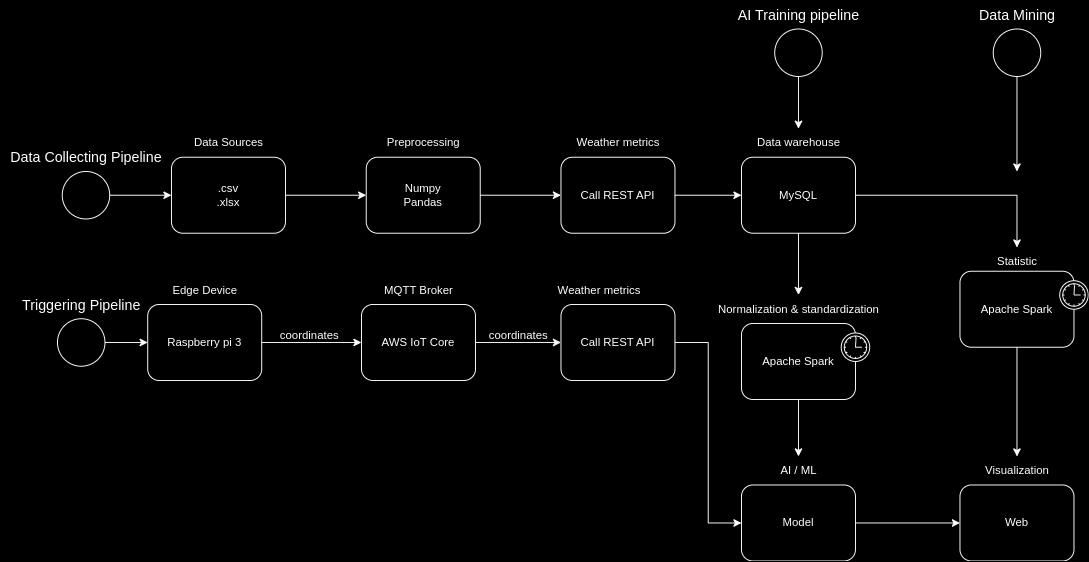

The diagram above was exported from draw.io. Its source (the exported page's mxGraphModel, read from the mxfile embedded in the PNG):
<mxGraphModel dx="1364" dy="843" grid="1" gridSize="10" guides="1" tooltips="1" connect="1" arrows="1" fold="1" page="1" pageScale="1" pageWidth="850" pageHeight="1100" background="#000000" math="0" shadow="0">
  <root>
    <mxCell id="0" />
    <mxCell id="1" parent="0" />
    <mxCell id="743RhM92W-YSGagM0oRr-1" value="" style="shape=mxgraph.bpmn.shape;html=1;verticalLabelPosition=bottom;labelBackgroundColor=#ffffff;verticalAlign=top;perimeter=ellipsePerimeter;outline=standard;symbol=general;" parent="1" vertex="1">
      <mxGeometry x="497" y="780" width="50" height="50" as="geometry" />
    </mxCell>
    <mxCell id="743RhM92W-YSGagM0oRr-2" value=".csv&lt;br&gt;.xlsx" style="shape=ext;rounded=1;html=1;whiteSpace=wrap;" parent="1" vertex="1">
      <mxGeometry x="612" y="765" width="120" height="80" as="geometry" />
    </mxCell>
    <mxCell id="743RhM92W-YSGagM0oRr-3" value="Numpy&lt;br&gt;Pandas" style="shape=ext;rounded=1;html=1;whiteSpace=wrap;" parent="1" vertex="1">
      <mxGeometry x="817" y="765" width="120" height="80" as="geometry" />
    </mxCell>
    <mxCell id="743RhM92W-YSGagM0oRr-6" style="edgeStyle=orthogonalEdgeStyle;rounded=0;html=1;jettySize=auto;orthogonalLoop=1;" parent="1" source="743RhM92W-YSGagM0oRr-1" target="743RhM92W-YSGagM0oRr-2" edge="1">
      <mxGeometry relative="1" as="geometry" />
    </mxCell>
    <mxCell id="743RhM92W-YSGagM0oRr-9" style="edgeStyle=orthogonalEdgeStyle;rounded=0;html=1;jettySize=auto;orthogonalLoop=1;" parent="1" source="743RhM92W-YSGagM0oRr-2" target="743RhM92W-YSGagM0oRr-3" edge="1">
      <mxGeometry relative="1" as="geometry" />
    </mxCell>
    <mxCell id="743RhM92W-YSGagM0oRr-10" value="MySQL" style="shape=ext;rounded=1;html=1;whiteSpace=wrap;" parent="1" vertex="1">
      <mxGeometry x="1212" y="765" width="120" height="80" as="geometry" />
    </mxCell>
    <mxCell id="743RhM92W-YSGagM0oRr-11" value="Apache Spark" style="html=1;whiteSpace=wrap;rounded=1;" parent="1" vertex="1">
      <mxGeometry x="1212" y="940" width="120" height="80" as="geometry" />
    </mxCell>
    <mxCell id="743RhM92W-YSGagM0oRr-12" value="" style="shape=mxgraph.bpmn.timer_start;perimeter=ellipsePerimeter;html=1;labelPosition=right;labelBackgroundColor=#ffffff;align=left;" parent="743RhM92W-YSGagM0oRr-11" vertex="1">
      <mxGeometry x="1" width="30" height="30" relative="1" as="geometry">
        <mxPoint x="-15" y="10" as="offset" />
      </mxGeometry>
    </mxCell>
    <mxCell id="743RhM92W-YSGagM0oRr-13" style="edgeStyle=orthogonalEdgeStyle;rounded=0;html=1;jettySize=auto;orthogonalLoop=1;entryX=0;entryY=0.5;entryDx=0;entryDy=0;exitX=1;exitY=0.5;exitDx=0;exitDy=0;" parent="1" source="743RhM92W-YSGagM0oRr-3" target="743RhM92W-YSGagM0oRr-15" edge="1">
      <mxGeometry relative="1" as="geometry">
        <mxPoint x="777" y="815" as="sourcePoint" />
        <mxPoint x="827" y="815" as="targetPoint" />
      </mxGeometry>
    </mxCell>
    <mxCell id="743RhM92W-YSGagM0oRr-14" style="edgeStyle=orthogonalEdgeStyle;rounded=0;html=1;jettySize=auto;orthogonalLoop=1;exitX=0.5;exitY=1;exitDx=0;exitDy=0;" parent="1" source="743RhM92W-YSGagM0oRr-10" target="743RhM92W-YSGagM0oRr-21" edge="1">
      <mxGeometry relative="1" as="geometry">
        <mxPoint x="1132" y="815" as="sourcePoint" />
        <mxPoint x="1222" y="815" as="targetPoint" />
      </mxGeometry>
    </mxCell>
    <mxCell id="743RhM92W-YSGagM0oRr-15" value="Call REST API" style="shape=ext;rounded=1;html=1;whiteSpace=wrap;" parent="1" vertex="1">
      <mxGeometry x="1022" y="765" width="120" height="80" as="geometry" />
    </mxCell>
    <mxCell id="743RhM92W-YSGagM0oRr-16" style="edgeStyle=orthogonalEdgeStyle;rounded=0;html=1;jettySize=auto;orthogonalLoop=1;entryX=0;entryY=0.5;entryDx=0;entryDy=0;exitX=1;exitY=0.5;exitDx=0;exitDy=0;" parent="1" source="743RhM92W-YSGagM0oRr-15" target="743RhM92W-YSGagM0oRr-10" edge="1">
      <mxGeometry relative="1" as="geometry">
        <mxPoint x="1307" y="855" as="sourcePoint" />
        <mxPoint x="1307" y="910" as="targetPoint" />
      </mxGeometry>
    </mxCell>
    <mxCell id="743RhM92W-YSGagM0oRr-17" value="Data Sources" style="text;html=1;align=center;verticalAlign=middle;resizable=0;points=[];autosize=1;strokeColor=none;fillColor=none;" parent="1" vertex="1">
      <mxGeometry x="622" y="735" width="100" height="30" as="geometry" />
    </mxCell>
    <mxCell id="743RhM92W-YSGagM0oRr-18" value="Preprocessing" style="text;html=1;align=center;verticalAlign=middle;resizable=0;points=[];autosize=1;strokeColor=none;fillColor=none;" parent="1" vertex="1">
      <mxGeometry x="827" y="735" width="100" height="30" as="geometry" />
    </mxCell>
    <mxCell id="743RhM92W-YSGagM0oRr-19" value="Weather metrics" style="text;html=1;align=center;verticalAlign=middle;resizable=0;points=[];autosize=1;strokeColor=none;fillColor=none;" parent="1" vertex="1">
      <mxGeometry x="1027" y="735" width="110" height="30" as="geometry" />
    </mxCell>
    <mxCell id="743RhM92W-YSGagM0oRr-20" value="Data warehouse" style="text;html=1;align=center;verticalAlign=middle;resizable=0;points=[];autosize=1;strokeColor=none;fillColor=none;" parent="1" vertex="1">
      <mxGeometry x="1217" y="735" width="110" height="30" as="geometry" />
    </mxCell>
    <mxCell id="743RhM92W-YSGagM0oRr-21" value="Normalization &amp;amp; standardization" style="text;html=1;align=center;verticalAlign=middle;resizable=0;points=[];autosize=1;strokeColor=none;fillColor=none;" parent="1" vertex="1">
      <mxGeometry x="1177" y="910" width="190" height="30" as="geometry" />
    </mxCell>
    <mxCell id="743RhM92W-YSGagM0oRr-22" value="" style="shape=mxgraph.bpmn.shape;html=1;verticalLabelPosition=bottom;labelBackgroundColor=#ffffff;verticalAlign=top;perimeter=ellipsePerimeter;outline=standard;symbol=general;" parent="1" vertex="1">
      <mxGeometry x="1247" y="630" width="50" height="50" as="geometry" />
    </mxCell>
    <mxCell id="743RhM92W-YSGagM0oRr-23" style="edgeStyle=orthogonalEdgeStyle;rounded=0;html=1;jettySize=auto;orthogonalLoop=1;" parent="1" source="743RhM92W-YSGagM0oRr-22" target="743RhM92W-YSGagM0oRr-20" edge="1">
      <mxGeometry relative="1" as="geometry">
        <mxPoint x="1387" y="615" as="targetPoint" />
      </mxGeometry>
    </mxCell>
    <mxCell id="743RhM92W-YSGagM0oRr-24" value="AI Training pipeline" style="text;html=1;align=center;verticalAlign=middle;resizable=0;points=[];autosize=1;strokeColor=none;fillColor=none;fontSize=15;" parent="1" vertex="1">
      <mxGeometry x="1197" y="600" width="150" height="30" as="geometry" />
    </mxCell>
    <mxCell id="743RhM92W-YSGagM0oRr-25" value="Data Collecting Pipeline" style="text;html=1;align=center;verticalAlign=middle;resizable=0;points=[];autosize=1;strokeColor=none;fillColor=none;fontSize=15;" parent="1" vertex="1">
      <mxGeometry x="432" y="750" width="180" height="30" as="geometry" />
    </mxCell>
    <mxCell id="743RhM92W-YSGagM0oRr-26" value="" style="shape=mxgraph.bpmn.shape;html=1;verticalLabelPosition=bottom;labelBackgroundColor=#ffffff;verticalAlign=top;perimeter=ellipsePerimeter;outline=standard;symbol=general;" parent="1" vertex="1">
      <mxGeometry x="492" y="935" width="50" height="50" as="geometry" />
    </mxCell>
    <mxCell id="743RhM92W-YSGagM0oRr-27" value="Raspberry pi 3" style="shape=ext;rounded=1;html=1;whiteSpace=wrap;" parent="1" vertex="1">
      <mxGeometry x="587" y="920" width="120" height="80" as="geometry" />
    </mxCell>
    <mxCell id="743RhM92W-YSGagM0oRr-28" value="AWS IoT Core&lt;span style=&quot;white-space: pre;&quot;&gt;&#09;&lt;/span&gt;" style="shape=ext;rounded=1;html=1;whiteSpace=wrap;" parent="1" vertex="1">
      <mxGeometry x="812" y="920" width="120" height="80" as="geometry" />
    </mxCell>
    <mxCell id="743RhM92W-YSGagM0oRr-29" style="edgeStyle=orthogonalEdgeStyle;rounded=0;html=1;jettySize=auto;orthogonalLoop=1;" parent="1" source="743RhM92W-YSGagM0oRr-26" target="743RhM92W-YSGagM0oRr-27" edge="1">
      <mxGeometry relative="1" as="geometry" />
    </mxCell>
    <mxCell id="743RhM92W-YSGagM0oRr-30" style="edgeStyle=orthogonalEdgeStyle;rounded=0;html=1;jettySize=auto;orthogonalLoop=1;" parent="1" source="743RhM92W-YSGagM0oRr-27" target="743RhM92W-YSGagM0oRr-28" edge="1">
      <mxGeometry relative="1" as="geometry" />
    </mxCell>
    <mxCell id="743RhM92W-YSGagM0oRr-31" style="edgeStyle=orthogonalEdgeStyle;rounded=0;html=1;jettySize=auto;orthogonalLoop=1;entryX=0;entryY=0.5;entryDx=0;entryDy=0;exitX=1;exitY=0.5;exitDx=0;exitDy=0;" parent="1" source="743RhM92W-YSGagM0oRr-28" target="743RhM92W-YSGagM0oRr-32" edge="1">
      <mxGeometry relative="1" as="geometry">
        <mxPoint x="772" y="970" as="sourcePoint" />
        <mxPoint x="822" y="970" as="targetPoint" />
      </mxGeometry>
    </mxCell>
    <mxCell id="743RhM92W-YSGagM0oRr-32" value="Call REST API" style="shape=ext;rounded=1;html=1;whiteSpace=wrap;" parent="1" vertex="1">
      <mxGeometry x="1022" y="920" width="120" height="80" as="geometry" />
    </mxCell>
    <mxCell id="743RhM92W-YSGagM0oRr-33" value="Edge Device" style="text;html=1;align=center;verticalAlign=middle;resizable=0;points=[];autosize=1;strokeColor=none;fillColor=none;" parent="1" vertex="1">
      <mxGeometry x="602" y="890" width="90" height="30" as="geometry" />
    </mxCell>
    <mxCell id="743RhM92W-YSGagM0oRr-34" value="MQTT Broker" style="text;html=1;align=center;verticalAlign=middle;resizable=0;points=[];autosize=1;strokeColor=none;fillColor=none;" parent="1" vertex="1">
      <mxGeometry x="822" y="890" width="100" height="30" as="geometry" />
    </mxCell>
    <mxCell id="743RhM92W-YSGagM0oRr-35" value="Weather metrics" style="text;html=1;align=center;verticalAlign=middle;resizable=0;points=[];autosize=1;strokeColor=none;fillColor=none;" parent="1" vertex="1">
      <mxGeometry x="1007" y="890" width="110" height="30" as="geometry" />
    </mxCell>
    <mxCell id="743RhM92W-YSGagM0oRr-36" value="Triggering Pipeline" style="text;html=1;align=center;verticalAlign=middle;resizable=0;points=[];autosize=1;strokeColor=none;fillColor=none;fontSize=15;" parent="1" vertex="1">
      <mxGeometry x="442" y="905" width="150" height="30" as="geometry" />
    </mxCell>
    <mxCell id="743RhM92W-YSGagM0oRr-37" value="Model" style="shape=ext;rounded=1;html=1;whiteSpace=wrap;" parent="1" vertex="1">
      <mxGeometry x="1212" y="1110" width="120" height="80" as="geometry" />
    </mxCell>
    <mxCell id="743RhM92W-YSGagM0oRr-38" value="AI / ML" style="text;html=1;align=center;verticalAlign=middle;resizable=0;points=[];autosize=1;strokeColor=none;fillColor=none;" parent="1" vertex="1">
      <mxGeometry x="1242" y="1080" width="60" height="30" as="geometry" />
    </mxCell>
    <mxCell id="743RhM92W-YSGagM0oRr-39" style="edgeStyle=orthogonalEdgeStyle;rounded=0;html=1;jettySize=auto;orthogonalLoop=1;exitX=0.5;exitY=1;exitDx=0;exitDy=0;" parent="1" source="743RhM92W-YSGagM0oRr-11" target="743RhM92W-YSGagM0oRr-38" edge="1">
      <mxGeometry relative="1" as="geometry">
        <mxPoint x="1282" y="855" as="sourcePoint" />
        <mxPoint x="1282" y="920" as="targetPoint" />
      </mxGeometry>
    </mxCell>
    <mxCell id="743RhM92W-YSGagM0oRr-40" style="edgeStyle=orthogonalEdgeStyle;rounded=0;html=1;jettySize=auto;orthogonalLoop=1;exitX=1;exitY=0.5;exitDx=0;exitDy=0;entryX=0;entryY=0.5;entryDx=0;entryDy=0;" parent="1" source="743RhM92W-YSGagM0oRr-32" target="743RhM92W-YSGagM0oRr-37" edge="1">
      <mxGeometry relative="1" as="geometry">
        <mxPoint x="1282" y="1030" as="sourcePoint" />
        <mxPoint x="1282" y="1090" as="targetPoint" />
      </mxGeometry>
    </mxCell>
    <mxCell id="743RhM92W-YSGagM0oRr-41" value="Apache Spark" style="html=1;whiteSpace=wrap;rounded=1;" parent="1" vertex="1">
      <mxGeometry x="1442" y="885" width="120" height="80" as="geometry" />
    </mxCell>
    <mxCell id="743RhM92W-YSGagM0oRr-42" value="" style="shape=mxgraph.bpmn.timer_start;perimeter=ellipsePerimeter;html=1;labelPosition=right;labelBackgroundColor=#ffffff;align=left;" parent="743RhM92W-YSGagM0oRr-41" vertex="1">
      <mxGeometry x="1" width="30" height="30" relative="1" as="geometry">
        <mxPoint x="-15" y="10" as="offset" />
      </mxGeometry>
    </mxCell>
    <mxCell id="743RhM92W-YSGagM0oRr-43" style="edgeStyle=orthogonalEdgeStyle;rounded=0;html=1;jettySize=auto;orthogonalLoop=1;exitX=1;exitY=0.5;exitDx=0;exitDy=0;" parent="1" source="743RhM92W-YSGagM0oRr-10" target="743RhM92W-YSGagM0oRr-44" edge="1">
      <mxGeometry relative="1" as="geometry">
        <mxPoint x="1137" y="815" as="sourcePoint" />
        <mxPoint x="1507" y="830" as="targetPoint" />
      </mxGeometry>
    </mxCell>
    <mxCell id="743RhM92W-YSGagM0oRr-44" value="Statistic" style="text;html=1;align=center;verticalAlign=middle;resizable=0;points=[];autosize=1;strokeColor=none;fillColor=none;" parent="1" vertex="1">
      <mxGeometry x="1467" y="860" width="70" height="30" as="geometry" />
    </mxCell>
    <mxCell id="743RhM92W-YSGagM0oRr-45" value="coordinates" style="text;html=1;align=center;verticalAlign=middle;resizable=0;points=[];autosize=1;strokeColor=none;fillColor=none;" parent="1" vertex="1">
      <mxGeometry x="712" y="938" width="90" height="30" as="geometry" />
    </mxCell>
    <mxCell id="743RhM92W-YSGagM0oRr-46" value="coordinates" style="text;html=1;align=center;verticalAlign=middle;resizable=0;points=[];autosize=1;strokeColor=none;fillColor=none;" parent="1" vertex="1">
      <mxGeometry x="932" y="938" width="90" height="30" as="geometry" />
    </mxCell>
    <mxCell id="743RhM92W-YSGagM0oRr-49" style="edgeStyle=orthogonalEdgeStyle;rounded=0;html=1;jettySize=auto;orthogonalLoop=1;entryX=0;entryY=0.5;entryDx=0;entryDy=0;exitX=1;exitY=0.5;exitDx=0;exitDy=0;" parent="1" source="743RhM92W-YSGagM0oRr-37" target="743RhM92W-YSGagM0oRr-50" edge="1">
      <mxGeometry relative="1" as="geometry">
        <mxPoint x="1342" y="815" as="sourcePoint" />
        <mxPoint x="1437" y="1150" as="targetPoint" />
      </mxGeometry>
    </mxCell>
    <mxCell id="743RhM92W-YSGagM0oRr-50" value="Web" style="shape=ext;rounded=1;html=1;whiteSpace=wrap;" parent="1" vertex="1">
      <mxGeometry x="1442" y="1110" width="120" height="80" as="geometry" />
    </mxCell>
    <mxCell id="743RhM92W-YSGagM0oRr-51" style="edgeStyle=orthogonalEdgeStyle;rounded=0;html=1;jettySize=auto;orthogonalLoop=1;exitX=0.5;exitY=1;exitDx=0;exitDy=0;" parent="1" source="743RhM92W-YSGagM0oRr-41" target="743RhM92W-YSGagM0oRr-52" edge="1">
      <mxGeometry relative="1" as="geometry">
        <mxPoint x="1342" y="1160" as="sourcePoint" />
        <mxPoint x="1627" y="1050" as="targetPoint" />
      </mxGeometry>
    </mxCell>
    <mxCell id="743RhM92W-YSGagM0oRr-52" value="Visualization" style="text;html=1;align=center;verticalAlign=middle;resizable=0;points=[];autosize=1;strokeColor=none;fillColor=none;" parent="1" vertex="1">
      <mxGeometry x="1457" y="1080" width="90" height="30" as="geometry" />
    </mxCell>
    <mxCell id="743RhM92W-YSGagM0oRr-53" value="" style="shape=mxgraph.bpmn.shape;html=1;verticalLabelPosition=bottom;labelBackgroundColor=#ffffff;verticalAlign=top;perimeter=ellipsePerimeter;outline=standard;symbol=general;" parent="1" vertex="1">
      <mxGeometry x="1477" y="630" width="50" height="50" as="geometry" />
    </mxCell>
    <mxCell id="743RhM92W-YSGagM0oRr-54" style="edgeStyle=orthogonalEdgeStyle;rounded=0;html=1;jettySize=auto;orthogonalLoop=1;" parent="1" source="743RhM92W-YSGagM0oRr-53" edge="1">
      <mxGeometry relative="1" as="geometry">
        <mxPoint x="1502" y="780" as="targetPoint" />
      </mxGeometry>
    </mxCell>
    <mxCell id="743RhM92W-YSGagM0oRr-55" value="Data Mining" style="text;html=1;align=center;verticalAlign=middle;resizable=0;points=[];autosize=1;strokeColor=none;fillColor=none;fontSize=15;" parent="1" vertex="1">
      <mxGeometry x="1452" y="600" width="100" height="30" as="geometry" />
    </mxCell>
  </root>
</mxGraphModel>